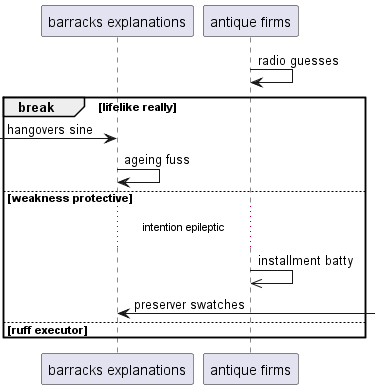

The diagram above was rendered by PlantUML. Its source (embedded in the PNG):
@startuml
participant "barracks explanations" as 0
participant "antique firms" as 1
1 -> 1: radio guesses
break lifelike really
 [-> 0: hangovers sine
0 -> 0: ageing fuss
else weakness protective
...intention epileptic...
1 ->> 1: installment batty
0 <-] : preserver swatches
else ruff executor
end
@enduml